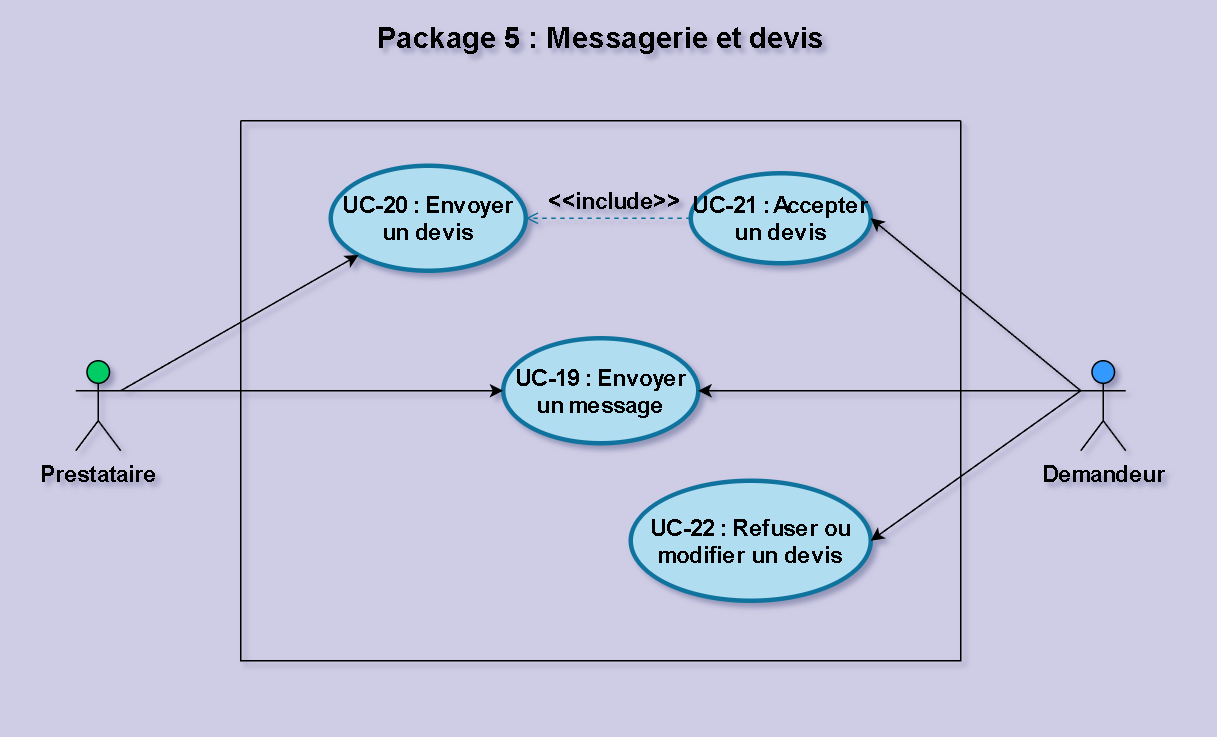

The diagram above was exported from draw.io. Its source (the exported page's mxGraphModel, read from the mxfile embedded in the PNG):
<mxGraphModel dx="1099" dy="673" grid="1" gridSize="10" guides="1" tooltips="1" connect="1" arrows="0" fold="1" page="1" pageScale="1" pageWidth="200" pageHeight="480" background="light-dark(#cfcce5, #121212)" math="0" shadow="0">
  <root>
    <mxCell id="0" />
    <mxCell id="1" parent="0" />
    <mxCell id="4_T10R1aXq1GWRK9sinu-3" parent="1" style="swimlane;startSize=0;swimlaneLine=1;deletable=1;expand=1;collapsible=0;dropTarget=1;fontSize=15;fontStyle=1" value="" vertex="1">
      <mxGeometry height="360" width="480" x="160" y="80" as="geometry" />
    </mxCell>
    <mxCell id="4_T10R1aXq1GWRK9sinu-5" parent="4_T10R1aXq1GWRK9sinu-3" style="shape=ellipse;html=1;strokeWidth=3;fontStyle=1;whiteSpace=wrap;align=center;perimeter=ellipsePerimeter;fillColor=#b1ddf0;strokeColor=#10739e;fontSize=15;" value="UC-20 : Envoyer un devis" vertex="1">
      <mxGeometry height="70" width="130" x="60" y="30" as="geometry" />
    </mxCell>
    <mxCell id="4_T10R1aXq1GWRK9sinu-6" parent="4_T10R1aXq1GWRK9sinu-3" style="shape=ellipse;html=1;strokeWidth=3;fontStyle=1;whiteSpace=wrap;align=center;perimeter=ellipsePerimeter;fillColor=#b1ddf0;strokeColor=#10739e;fontSize=15;" value="UC-21 : Accepter un devis" vertex="1">
      <mxGeometry height="60" width="120" x="300" y="35" as="geometry" />
    </mxCell>
    <mxCell id="4_T10R1aXq1GWRK9sinu-7" parent="4_T10R1aXq1GWRK9sinu-3" style="shape=ellipse;html=1;strokeWidth=3;fontStyle=1;whiteSpace=wrap;align=center;perimeter=ellipsePerimeter;fillColor=#b1ddf0;strokeColor=#10739e;fontSize=15;" value="UC-19 : Envoyer un message" vertex="1">
      <mxGeometry height="70" width="130" x="175" y="145" as="geometry" />
    </mxCell>
    <mxCell id="4_T10R1aXq1GWRK9sinu-9" parent="4_T10R1aXq1GWRK9sinu-3" style="shape=ellipse;html=1;strokeWidth=3;fontStyle=1;whiteSpace=wrap;align=center;perimeter=ellipsePerimeter;fillColor=#b1ddf0;strokeColor=#10739e;fontSize=15;" value="UC-22 : Refuser ou modifier un devis" vertex="1">
      <mxGeometry height="80" width="160" x="260" y="240" as="geometry" />
    </mxCell>
    <mxCell id="u1Lc93u-UZjNR1YYRzKa-16" edge="1" parent="4_T10R1aXq1GWRK9sinu-3" source="4_T10R1aXq1GWRK9sinu-6" style="edgeStyle=none;html=1;endArrow=open;verticalAlign=bottom;dashed=1;labelBackgroundColor=none;rounded=0;fontStyle=1;fontSize=15;entryX=1;entryY=0.5;entryDx=0;entryDy=0;exitX=0;exitY=0.5;exitDx=0;exitDy=0;fillColor=#b1ddf0;strokeColor=#10739e;" target="4_T10R1aXq1GWRK9sinu-5" value="&amp;lt;&amp;lt;include&amp;gt;&amp;gt;">
      <mxGeometry relative="1" width="160" x="-0.0909" as="geometry">
        <mxPoint as="offset" />
        <mxPoint x="117" y="150" as="sourcePoint" />
        <mxPoint x="207" y="160" as="targetPoint" />
      </mxGeometry>
    </mxCell>
    <mxCell id="ulF9ZJQFnSVwOdnBVthV-1" edge="1" parent="1" source="4_T10R1aXq1GWRK9sinu-11" style="rounded=0;orthogonalLoop=1;jettySize=auto;html=1;exitX=1;exitY=0.3333333333333333;exitDx=0;exitDy=0;exitPerimeter=0;entryX=0;entryY=1;entryDx=0;entryDy=0;" target="4_T10R1aXq1GWRK9sinu-5">
      <mxGeometry relative="1" as="geometry" />
    </mxCell>
    <mxCell id="ulF9ZJQFnSVwOdnBVthV-2" edge="1" parent="1" source="4_T10R1aXq1GWRK9sinu-11" style="edgeStyle=orthogonalEdgeStyle;rounded=0;orthogonalLoop=1;jettySize=auto;html=1;exitX=1;exitY=0.3333333333333333;exitDx=0;exitDy=0;exitPerimeter=0;entryX=0;entryY=0.5;entryDx=0;entryDy=0;" target="4_T10R1aXq1GWRK9sinu-7">
      <mxGeometry relative="1" as="geometry" />
    </mxCell>
    <mxCell id="4_T10R1aXq1GWRK9sinu-11" parent="1" style="shape=umlActor;html=1;verticalLabelPosition=bottom;verticalAlign=top;align=center;fontSize=15;fillColor=#00CC66;fontStyle=1" value="Prestataire" vertex="1">
      <mxGeometry height="60" width="30" x="50" y="240" as="geometry" />
    </mxCell>
    <mxCell id="ulF9ZJQFnSVwOdnBVthV-3" edge="1" parent="1" source="4_T10R1aXq1GWRK9sinu-12" style="edgeStyle=orthogonalEdgeStyle;rounded=0;orthogonalLoop=1;jettySize=auto;html=1;exitX=0;exitY=0.3333333333333333;exitDx=0;exitDy=0;exitPerimeter=0;entryX=1;entryY=0.5;entryDx=0;entryDy=0;" target="4_T10R1aXq1GWRK9sinu-7">
      <mxGeometry relative="1" as="geometry" />
    </mxCell>
    <mxCell id="ulF9ZJQFnSVwOdnBVthV-4" edge="1" parent="1" source="4_T10R1aXq1GWRK9sinu-12" style="rounded=0;orthogonalLoop=1;jettySize=auto;html=1;exitX=0;exitY=0.3333333333333333;exitDx=0;exitDy=0;exitPerimeter=0;entryX=1;entryY=0.5;entryDx=0;entryDy=0;" target="4_T10R1aXq1GWRK9sinu-6">
      <mxGeometry relative="1" as="geometry" />
    </mxCell>
    <mxCell id="ulF9ZJQFnSVwOdnBVthV-5" edge="1" parent="1" source="4_T10R1aXq1GWRK9sinu-12" style="rounded=0;orthogonalLoop=1;jettySize=auto;html=1;exitX=0;exitY=0.3333333333333333;exitDx=0;exitDy=0;exitPerimeter=0;entryX=1;entryY=0.5;entryDx=0;entryDy=0;" target="4_T10R1aXq1GWRK9sinu-9">
      <mxGeometry relative="1" as="geometry" />
    </mxCell>
    <mxCell id="4_T10R1aXq1GWRK9sinu-12" parent="1" style="shape=umlActor;html=1;verticalLabelPosition=bottom;verticalAlign=top;align=center;fontSize=15;fillColor=#3399FF;fontStyle=1" value="Demandeur" vertex="1">
      <mxGeometry height="60" width="30" x="720" y="240" as="geometry" />
    </mxCell>
    <mxCell id="u1Lc93u-UZjNR1YYRzKa-18" parent="1" style="text;html=1;whiteSpace=wrap;strokeColor=none;fillColor=none;align=center;verticalAlign=middle;rounded=0;fontStyle=1;fontSize=19;" value="Package 5 : Messagerie et devis" vertex="1">
      <mxGeometry height="30" width="337.5" x="231.25" y="10" as="geometry" />
    </mxCell>
  </root>
</mxGraphModel>